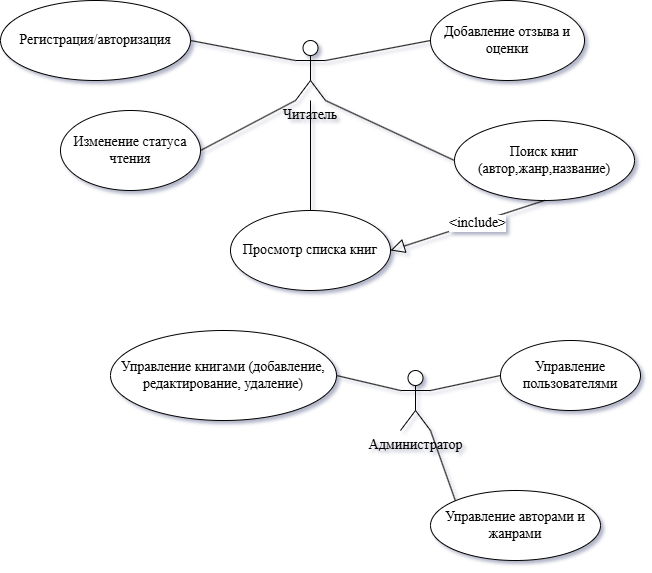

The diagram above was exported from draw.io. Its source (the exported page's mxGraphModel, read from the mxfile embedded in the PNG):
<mxGraphModel dx="1378" dy="701" grid="1" gridSize="10" guides="1" tooltips="1" connect="1" arrows="1" fold="1" page="1" pageScale="1" pageWidth="827" pageHeight="1169" math="0" shadow="0">
  <root>
    <mxCell id="0" />
    <mxCell id="1" parent="0" />
    <mxCell id="Hzdrh4oc1igb5A45kAQ1-1" parent="1" style="shape=umlActor;verticalLabelPosition=bottom;verticalAlign=top;html=1;outlineConnect=0;fontSize=14;fontFamily=Times New Roman;" value="Администратор" vertex="1">
      <mxGeometry height="60" width="30" x="510" y="390" as="geometry" />
    </mxCell>
    <mxCell id="Hzdrh4oc1igb5A45kAQ1-2" parent="1" style="shape=umlActor;verticalLabelPosition=bottom;verticalAlign=top;html=1;outlineConnect=0;fontSize=14;fontFamily=Times New Roman;" value="" vertex="1">
      <mxGeometry height="60" width="30" x="405" y="60" as="geometry" />
    </mxCell>
    <mxCell id="Hzdrh4oc1igb5A45kAQ1-3" parent="1" style="text;html=1;whiteSpace=wrap;strokeColor=none;fillColor=none;align=center;verticalAlign=middle;rounded=0;fontSize=14;fontFamily=Times New Roman;" value="Читатель" vertex="1">
      <mxGeometry height="30" width="60" x="390" y="120" as="geometry" />
    </mxCell>
    <mxCell id="Hzdrh4oc1igb5A45kAQ1-4" parent="1" style="ellipse;whiteSpace=wrap;html=1;fontSize=14;fontFamily=Times New Roman;" value="Регистрация/авторизация" vertex="1">
      <mxGeometry height="80" width="190" x="110" y="20" as="geometry" />
    </mxCell>
    <mxCell id="Hzdrh4oc1igb5A45kAQ1-5" parent="1" style="ellipse;whiteSpace=wrap;html=1;fontSize=14;fontFamily=Times New Roman;" value="Просмотр списка книг" vertex="1">
      <mxGeometry height="80" width="160" x="340" y="230" as="geometry" />
    </mxCell>
    <mxCell id="Hzdrh4oc1igb5A45kAQ1-6" parent="1" style="ellipse;whiteSpace=wrap;html=1;fontSize=14;fontFamily=Times New Roman;" value="Поиск книг (автор,жанр,название)" vertex="1">
      <mxGeometry height="80" width="180" x="564" y="140" as="geometry" />
    </mxCell>
    <mxCell id="Hzdrh4oc1igb5A45kAQ1-7" parent="1" style="ellipse;whiteSpace=wrap;html=1;fontSize=14;fontFamily=Times New Roman;" value="Изменение статуса чтения" vertex="1">
      <mxGeometry height="80" width="140" x="170" y="130" as="geometry" />
    </mxCell>
    <mxCell id="Hzdrh4oc1igb5A45kAQ1-8" parent="1" style="ellipse;whiteSpace=wrap;html=1;fontSize=14;fontFamily=Times New Roman;" value="Добавление отзыва и оценки" vertex="1">
      <mxGeometry height="80" width="154" x="540" y="20" as="geometry" />
    </mxCell>
    <mxCell id="uO1BKe9QF77eXVuWEQXy-2" parent="1" style="ellipse;whiteSpace=wrap;html=1;fontSize=14;fontFamily=Times New Roman;" value="Управление книгами (добавление, редактирование, удаление)" vertex="1">
      <mxGeometry height="90" width="226" x="220" y="350" as="geometry" />
    </mxCell>
    <mxCell id="uO1BKe9QF77eXVuWEQXy-3" parent="1" style="ellipse;whiteSpace=wrap;html=1;fontSize=14;fontFamily=Times New Roman;" value="Управление авторами и жанрами" vertex="1">
      <mxGeometry height="70" width="170" x="540" y="510" as="geometry" />
    </mxCell>
    <mxCell id="uO1BKe9QF77eXVuWEQXy-4" parent="1" style="ellipse;whiteSpace=wrap;html=1;fontSize=14;fontFamily=Times New Roman;" value="Управление пользователями" vertex="1">
      <mxGeometry height="70" width="140" x="610" y="360" as="geometry" />
    </mxCell>
    <mxCell id="uO1BKe9QF77eXVuWEQXy-6" edge="1" parent="1" source="Hzdrh4oc1igb5A45kAQ1-4" style="edgeStyle=none;html=1;endArrow=none;verticalAlign=bottom;rounded=0;exitX=1;exitY=0.5;exitDx=0;exitDy=0;entryX=0;entryY=0.3333333333333333;entryDx=0;entryDy=0;entryPerimeter=0;fontSize=14;fontFamily=Times New Roman;" target="Hzdrh4oc1igb5A45kAQ1-2" value="">
      <mxGeometry relative="1" width="160" as="geometry">
        <mxPoint x="290" y="220" as="sourcePoint" />
        <mxPoint x="450" y="220" as="targetPoint" />
      </mxGeometry>
    </mxCell>
    <mxCell id="uO1BKe9QF77eXVuWEQXy-9" edge="1" parent="1" source="Hzdrh4oc1igb5A45kAQ1-2" style="edgeStyle=none;html=1;endArrow=none;verticalAlign=bottom;rounded=0;exitX=1;exitY=1;exitDx=0;exitDy=0;exitPerimeter=0;entryX=0;entryY=0.5;entryDx=0;entryDy=0;fontSize=14;fontFamily=Times New Roman;" target="Hzdrh4oc1igb5A45kAQ1-6" value="">
      <mxGeometry relative="1" width="160" as="geometry">
        <mxPoint x="290" y="220" as="sourcePoint" />
        <mxPoint x="450" y="220" as="targetPoint" />
      </mxGeometry>
    </mxCell>
    <mxCell id="uO1BKe9QF77eXVuWEQXy-10" edge="1" parent="1" source="Hzdrh4oc1igb5A45kAQ1-2" style="edgeStyle=none;html=1;endArrow=none;verticalAlign=bottom;rounded=0;exitX=1;exitY=0.3333333333333333;exitDx=0;exitDy=0;exitPerimeter=0;entryX=0;entryY=0.5;entryDx=0;entryDy=0;fontSize=14;fontFamily=Times New Roman;" target="Hzdrh4oc1igb5A45kAQ1-8" value="">
      <mxGeometry relative="1" width="160" as="geometry">
        <mxPoint x="290" y="220" as="sourcePoint" />
        <mxPoint x="450" y="220" as="targetPoint" />
      </mxGeometry>
    </mxCell>
    <mxCell id="uO1BKe9QF77eXVuWEQXy-11" edge="1" parent="1" source="uO1BKe9QF77eXVuWEQXy-2" style="edgeStyle=none;html=1;endArrow=none;verticalAlign=bottom;rounded=0;exitX=1;exitY=0.5;exitDx=0;exitDy=0;entryX=0;entryY=0.3333333333333333;entryDx=0;entryDy=0;entryPerimeter=0;fontSize=14;fontFamily=Times New Roman;" target="Hzdrh4oc1igb5A45kAQ1-1" value="">
      <mxGeometry relative="1" width="160" as="geometry">
        <mxPoint x="330" y="290" as="sourcePoint" />
        <mxPoint x="490" y="290" as="targetPoint" />
      </mxGeometry>
    </mxCell>
    <mxCell id="uO1BKe9QF77eXVuWEQXy-12" edge="1" parent="1" source="Hzdrh4oc1igb5A45kAQ1-1" style="edgeStyle=none;html=1;endArrow=none;verticalAlign=bottom;rounded=0;entryX=0;entryY=0.5;entryDx=0;entryDy=0;exitX=1;exitY=0.3333333333333333;exitDx=0;exitDy=0;exitPerimeter=0;fontSize=14;fontFamily=Times New Roman;" target="uO1BKe9QF77eXVuWEQXy-4" value="">
      <mxGeometry relative="1" width="160" as="geometry">
        <mxPoint x="330" y="290" as="sourcePoint" />
        <mxPoint x="490" y="290" as="targetPoint" />
      </mxGeometry>
    </mxCell>
    <mxCell id="uO1BKe9QF77eXVuWEQXy-13" edge="1" parent="1" source="uO1BKe9QF77eXVuWEQXy-3" style="edgeStyle=none;html=1;endArrow=none;verticalAlign=bottom;rounded=0;entryX=1;entryY=1;entryDx=0;entryDy=0;entryPerimeter=0;exitX=0;exitY=0;exitDx=0;exitDy=0;fontSize=14;fontFamily=Times New Roman;" target="Hzdrh4oc1igb5A45kAQ1-1" value="">
      <mxGeometry relative="1" width="160" as="geometry">
        <mxPoint x="330" y="290" as="sourcePoint" />
        <mxPoint x="490" y="290" as="targetPoint" />
      </mxGeometry>
    </mxCell>
    <mxCell id="uO1BKe9QF77eXVuWEQXy-16" edge="1" parent="1" source="Hzdrh4oc1igb5A45kAQ1-7" style="edgeStyle=none;html=1;endArrow=none;verticalAlign=bottom;rounded=0;exitX=1;exitY=0.5;exitDx=0;exitDy=0;entryX=0.25;entryY=0;entryDx=0;entryDy=0;fontSize=14;fontFamily=Times New Roman;" target="Hzdrh4oc1igb5A45kAQ1-3" value="">
      <mxGeometry relative="1" width="160" as="geometry">
        <mxPoint x="320" y="180" as="sourcePoint" />
        <mxPoint x="480" y="180" as="targetPoint" />
      </mxGeometry>
    </mxCell>
    <mxCell id="uO1BKe9QF77eXVuWEQXy-17" edge="1" parent="1" source="Hzdrh4oc1igb5A45kAQ1-5" style="edgeStyle=none;html=1;endArrow=none;verticalAlign=bottom;rounded=0;fontSize=14;fontFamily=Times New Roman;" target="Hzdrh4oc1igb5A45kAQ1-2" value="">
      <mxGeometry relative="1" width="160" as="geometry">
        <mxPoint x="320" y="180" as="sourcePoint" />
        <mxPoint x="480" y="180" as="targetPoint" />
      </mxGeometry>
    </mxCell>
    <mxCell id="uO1BKe9QF77eXVuWEQXy-18" edge="1" parent="1" source="Hzdrh4oc1igb5A45kAQ1-6" style="edgeStyle=none;html=1;endArrow=block;endFill=0;endSize=12;verticalAlign=bottom;rounded=0;exitX=0.5;exitY=1;exitDx=0;exitDy=0;entryX=1;entryY=0.5;entryDx=0;entryDy=0;fontSize=14;fontFamily=Times New Roman;" target="Hzdrh4oc1igb5A45kAQ1-5" value="">
      <mxGeometry relative="1" width="160" as="geometry">
        <mxPoint x="320" y="180" as="sourcePoint" />
        <mxPoint x="480" y="180" as="targetPoint" />
      </mxGeometry>
    </mxCell>
    <mxCell id="uO1BKe9QF77eXVuWEQXy-19" connectable="0" parent="uO1BKe9QF77eXVuWEQXy-18" style="edgeLabel;html=1;align=center;verticalAlign=middle;resizable=0;points=[];fontSize=14;fontFamily=Times New Roman;" value="&amp;lt;include&amp;gt;" vertex="1">
      <mxGeometry relative="1" x="-0.1129" y="1" as="geometry">
        <mxPoint as="offset" />
      </mxGeometry>
    </mxCell>
  </root>
</mxGraphModel>